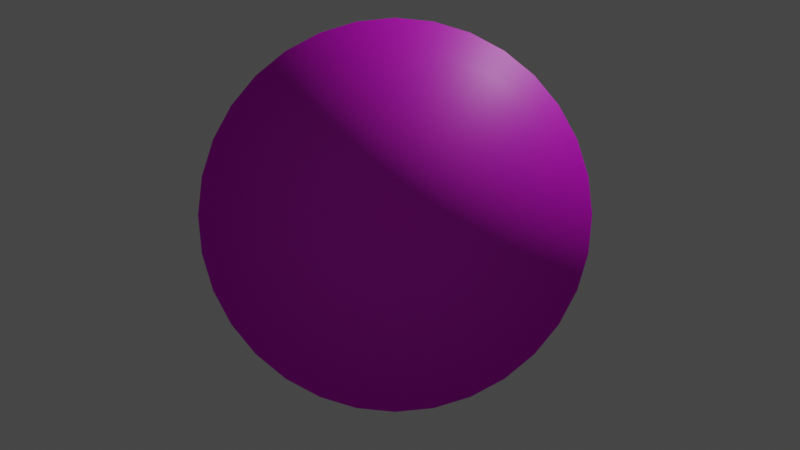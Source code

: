 # Source: blanco.blend  (saved by Blender 2.93.21; exported with 4.5.12 LTS)
import bpy
from mathutils import Matrix  # noqa: F401  (used for matrix-valued properties, if any)

bpy.ops.wm.read_factory_settings(use_empty=True)
scene = bpy.context.scene
scene.name = 'Scene'

# ---- collections
col_collection = bpy.data.collections.new('Collection'); scene.collection.children.link(col_collection)

# ---- images (referenced by path relative to the original .blend; pixels are not part of the script)
import os
ASSET_DIR = os.environ.get("B2B_ASSET_DIR", "")  # directory of the original .blend (textures are referenced by path, not embedded)
HERE = os.path.dirname(os.path.abspath(__file__))  # packed textures are extracted next to this script under _unpacked/

def load_image(name, relpath, width, height, colorspace="sRGB"):
    """Load a texture the original file referenced (path relative to the .blend, or extracted next to this script)."""
    p = next((c for c in (os.path.join(HERE, relpath), os.path.join(ASSET_DIR, relpath)) if relpath and os.path.exists(c)), "")
    if p:
        img = bpy.data.images.load(p, check_existing=True)
        img.name = name
    else:  # same state as the original file: an image datablock whose file is absent (Cycles renders it pink)
        img = bpy.data.images.new(name, width, height)
        img.source = "FILE"
        img.filepath = "//" + (relpath or name)
    img.colorspace_settings.name = colorspace
    return img
img_tiro_al_blanco_png = load_image('tiro al blanco.png', 'tiro al blanco.png', 1024, 1024, 'sRGB')

# ---- materials (node trees are filled in below, after node groups)
mat_material_002 = bpy.data.materials.new('Material.002')
mat_material_002.use_transparent_shadow = False
mat_material_003 = bpy.data.materials.new('Material.003')
mat_material_003.use_transparent_shadow = False
mat_material_004 = bpy.data.materials.new('Material.004')
mat_material_004.use_transparent_shadow = False

# ---- material node trees
mat_material_002.use_nodes = True; mat_material_002.node_tree.nodes.clear()
_N = mat_material_002.node_tree.nodes; _L = mat_material_002.node_tree.links
n0 = _N.new('ShaderNodeBsdfPrincipled'); n0.name = 'Principled BSDF'; n0.location = (10, 300)
n0.distribution = 'GGX'
n0.subsurface_method = 'BURLEY'
n0.inputs[3].default_value = 1.45
n0.inputs[27].default_value = (0.0, 0.0, 0.0, 1.0)
n0.inputs[28].default_value = 1.0
n1 = _N.new('ShaderNodeOutputMaterial'); n1.name = 'Material Output'; n1.location = (300, 300)
n2 = _N.new('ShaderNodeTexImage'); n2.name = 'Image Texture'; n2.location = (-280, 275)
n2.image = img_tiro_al_blanco_png
_L.new(n0.outputs[0], n1.inputs[0])
_L.new(n2.outputs[0], n0.inputs[0])
n1.is_active_output = True
mat_material_003.use_nodes = True; mat_material_003.node_tree.nodes.clear()
_N = mat_material_003.node_tree.nodes; _L = mat_material_003.node_tree.links
n0 = _N.new('ShaderNodeBsdfPrincipled'); n0.name = 'Principled BSDF'; n0.location = (10, 300)
n0.distribution = 'GGX'
n0.subsurface_method = 'BURLEY'
n0.inputs[0].default_value = (0.6097, 0.6214, 0.7024, 1.0)
n0.inputs[3].default_value = 1.45
n0.inputs[27].default_value = (0.0, 0.0, 0.0, 1.0)
n0.inputs[28].default_value = 1.0
n1 = _N.new('ShaderNodeOutputMaterial'); n1.name = 'Material Output'; n1.location = (300, 300)
_L.new(n0.outputs[0], n1.inputs[0])
n1.is_active_output = True
mat_material_004.use_nodes = True; mat_material_004.node_tree.nodes.clear()
_N = mat_material_004.node_tree.nodes; _L = mat_material_004.node_tree.links
n0 = _N.new('ShaderNodeBsdfPrincipled'); n0.name = 'Principled BSDF'; n0.location = (10, 300)
n0.distribution = 'GGX'
n0.subsurface_method = 'BURLEY'
n0.inputs[3].default_value = 1.45
n0.inputs[27].default_value = (0.0, 0.0, 0.0, 1.0)
n0.inputs[28].default_value = 1.0
n1 = _N.new('ShaderNodeOutputMaterial'); n1.name = 'Material Output'; n1.location = (300, 300)
n2 = _N.new('ShaderNodeTexImage'); n2.name = 'Image Texture'; n2.location = (-280, 275)
n2.image = img_tiro_al_blanco_png
_L.new(n0.outputs[0], n1.inputs[0])
_L.new(n2.outputs[0], n0.inputs[0])
n1.is_active_output = True

# ---- world
world_world = bpy.data.worlds.new('World'); scene.world = world_world
world_world.use_nodes = True; world_world.node_tree.nodes.clear()
_N = world_world.node_tree.nodes; _L = world_world.node_tree.links
n0 = _N.new('ShaderNodeOutputWorld'); n0.name = 'World Output'; n0.location = (300, 300)
n1 = _N.new('ShaderNodeBackground'); n1.name = 'Background'; n1.location = (10, 300)
n1.inputs[0].default_value = (0.05088, 0.05088, 0.05088, 1.0)
_L.new(n1.outputs[0], n0.inputs[0])
n0.is_active_output = True
world_world.color = (0.05088, 0.05088, 0.05088)
world_world.use_sun_shadow = False
world_world.sun_shadow_jitter_overblur = 0.0

# ---- cameras
cam_camera = bpy.data.cameras.new('Camera')
cam_camera.clip_end = 100.0
cam_camera.lens = 90.57
cam_camera.ortho_scale = 7.314

# ---- lights
light_light = bpy.data.lights.new('Light', 'POINT')
light_light.transmission_factor = 0.0
light_light.energy = 1000.0
light_light.shadow_soft_size = 0.1
light_light.shadow_maximum_resolution = 0.006
light_light.use_absolute_resolution = True

# ---- meshes
me_cylinder_001 = bpy.data.meshes.new('Cylinder.001')
me_cylinder_001.from_pydata([(0.0, -0.1685, 1.0), (0.0, 0.1685, 1.0), (0.1951, -0.1685, 0.9808), (0.1951, 0.1685, 0.9808), (0.3827, -0.1685, 0.9239), (0.3827, 0.1685, 0.9239), (0.5556, -0.1685, 0.8315), (0.5556, 0.1685, 0.8315), (0.7071, -0.1685, 0.7071), (0.7071, 0.1685, 0.7071), (0.8315, -0.1685, 0.5556), (0.8315, 0.1685, 0.5556), (0.9239, -0.1685, 0.3827), (0.9239, 0.1685, 0.3827), (0.9808, -0.1685, 0.1951), (0.9808, 0.1685, 0.1951), (1.0, -0.1685, -5.108e-08), (1.0, 0.1685, -3.634e-08), (0.9808, -0.1685, -0.1951), (0.9808, 0.1685, -0.1951), (0.9239, -0.1685, -0.3827), (0.9239, 0.1685, -0.3827), (0.8315, -0.1685, -0.5556), (0.8315, 0.1685, -0.5556), (0.7071, -0.1685, -0.7071), (0.7071, 0.1685, -0.7071), (0.5556, -0.1685, -0.8315), (0.5556, 0.1685, -0.8315), (0.3827, -0.1685, -0.9239), (0.3827, 0.1685, -0.9239), (0.1951, -0.1685, -0.9808), (0.1951, 0.1685, -0.9808), (-8.742e-08, -0.1685, -1.0), (-8.742e-08, 0.1685, -1.0), (-0.1951, -0.1685, -0.9808), (-0.1951, 0.1685, -0.9808), (-0.3827, -0.1685, -0.9239), (-0.3827, 0.1685, -0.9239), (-0.5556, -0.1685, -0.8315), (-0.5556, 0.1685, -0.8315), (-0.7071, -0.1685, -0.7071), (-0.7071, 0.1685, -0.7071), (-0.8315, -0.1685, -0.5556), (-0.8315, 0.1685, -0.5556), (-0.9239, -0.1685, -0.3827), (-0.9239, 0.1685, -0.3827), (-0.9808, -0.1685, -0.1951), (-0.9808, 0.1685, -0.1951), (-1.0, -0.1685, 4.558e-09), (-1.0, 0.1685, 1.929e-08), (-0.9808, -0.1685, 0.1951), (-0.9808, 0.1685, 0.1951), (-0.9239, -0.1685, 0.3827), (-0.9239, 0.1685, 0.3827), (-0.8315, -0.1685, 0.5556), (-0.8315, 0.1685, 0.5556), (-0.7071, -0.1685, 0.7071), (-0.7071, 0.1685, 0.7071), (-0.5556, -0.1685, 0.8315), (-0.5556, 0.1685, 0.8315), (-0.3827, -0.1685, 0.9239), (-0.3827, 0.1685, 0.9239), (-0.1951, -0.1685, 0.9808), (-0.1951, 0.1685, 0.9808)], [], [(0, 1, 3, 2), (2, 3, 5, 4), (4, 5, 7, 6), (6, 7, 9, 8), (8, 9, 11, 10), (10, 11, 13, 12), (12, 13, 15, 14), (14, 15, 17, 16), (16, 17, 19, 18), (18, 19, 21, 20), (20, 21, 23, 22), (22, 23, 25, 24), (24, 25, 27, 26), (26, 27, 29, 28), (28, 29, 31, 30), (30, 31, 33, 32), (32, 33, 35, 34), (34, 35, 37, 36), (36, 37, 39, 38), (38, 39, 41, 40), (40, 41, 43, 42), (42, 43, 45, 44), (44, 45, 47, 46), (46, 47, 49, 48), (48, 49, 51, 50), (50, 51, 53, 52), (52, 53, 55, 54), (54, 55, 57, 56), (56, 57, 59, 58), (58, 59, 61, 60), (3, 1, 63, 61, 59, 57, 55, 53, 51, 49, 47, 45, 43, 41, 39, 37, 35, 33, 31, 29, 27, 25, 23, 21, 19, 17, 15, 13, 11, 9, 7, 5), (60, 61, 63, 62), (62, 63, 1, 0), (0, 2, 4, 6, 8, 10, 12, 14, 16, 18, 20, 22, 24, 26, 28, 30, 32, 34, 36, 38, 40, 42, 44, 46, 48, 50, 52, 54, 56, 58, 60, 62)])
me_cylinder_001.polygons.foreach_set('use_smooth', [True] * 34)
me_cylinder_001.polygons.foreach_set('material_index', [1, 1, 1, 1, 1, 1, 1, 1, 1, 1, 1, 1, 1, 1, 1, 1, 1, 1, 1, 1, 1, 1, 1, 1, 1, 1, 1, 1, 1, 1, 0, 1, 1, 2])
_uv = me_cylinder_001.uv_layers.new(name='UVMap')
_uv.uv.foreach_set('vector', [1.0, 0.5, 1.0, 1.0, 0.9688, 1.0, 0.9688, 0.5, 0.9688, 0.5, 0.9688, 1.0, 0.9375, 1.0, 0.9375, 0.5, 0.9375, 0.5, 0.9375, 1.0, 0.9062, 1.0, 0.9062, 0.5, 0.9062, 0.5, 0.9062, 1.0, 0.875, 1.0, 0.875, 0.5, 0.875, 0.5, 0.875, 1.0, 0.8438, 1.0, 0.8438, 0.5, 0.8438, 0.5, 0.8438, 1.0, 0.8125, 1.0, 0.8125, 0.5, 0.8125, 0.5, 0.8125, 1.0, 0.7812, 1.0, 0.7812, 0.5, 0.7812, 0.5, 0.7812, 1.0, 0.75, 1.0, 0.75, 0.5, 0.75, 0.5, 0.75, 1.0, 0.7188, 1.0, 0.7188, 0.5, 0.7188, 0.5, 0.7188, 1.0, 0.6875, 1.0, 0.6875, 0.5, 0.6875, 0.5, 0.6875, 1.0, 0.6562, 1.0, 0.6562, 0.5, 0.6562, 0.5, 0.6562, 1.0, 0.625, 1.0, 0.625, 0.5, 0.625, 0.5, 0.625, 1.0, 0.5938, 1.0, 0.5938, 0.5, 0.5938, 0.5, 0.5938, 1.0, 0.5625, 1.0, 0.5625, 0.5, 0.5625, 0.5, 0.5625, 1.0, 0.5312, 1.0, 0.5312, 0.5, 0.5312, 0.5, 0.5312, 1.0, 0.5, 1.0, 0.5, 0.5, 0.5, 0.5, 0.5, 1.0, 0.4688, 1.0, 0.4688, 0.5, 0.4688, 0.5, 0.4688, 1.0, 0.4375, 1.0, 0.4375, 0.5, 0.4375, 0.5, 0.4375, 1.0, 0.4062, 1.0, 0.4062, 0.5, 0.4062, 0.5, 0.4062, 1.0, 0.375, 1.0, 0.375, 0.5, 0.375, 0.5, 0.375, 1.0, 0.3438, 1.0, 0.3438, 0.5, 0.3438, 0.5, 0.3438, 1.0, 0.3125, 1.0, 0.3125, 0.5, 0.3125, 0.5, 0.3125, 1.0, 0.2812, 1.0, 0.2812, 0.5, 0.2812, 0.5, 0.2812, 1.0, 0.25, 1.0, 0.25, 0.5, 0.25, 0.5, 0.25, 1.0, 0.2188, 1.0, 0.2188, 0.5, 0.2188, 0.5, 0.2188, 1.0, 0.1875, 1.0, 0.1875, 0.5, 0.1875, 0.5, 0.1875, 1.0, 0.1562, 1.0, 0.1562, 0.5, 0.1562, 0.5, 0.1562, 1.0, 0.125, 1.0, 0.125, 0.5, 0.125, 0.5, 0.125, 1.0, 0.09375, 1.0, 0.09375, 0.5, 0.09375, 0.5, 0.09375, 1.0, 0.0625, 1.0, 0.0625, 0.5, 0.0001, 0.4508, 0.01931, 0.3542, 0.05699, 0.2632, 0.1117, 0.1813, 0.1813, 0.1117, 0.2632, 0.05699, 0.3542, 0.01931, 0.4508, 0.0001, 0.5492, 9.998e-05, 0.6458, 0.01931, 0.7368, 0.05699, 0.8187, 0.1117, 0.8883, 0.1813, 0.943, 0.2632, 0.9807, 0.3542, 0.9999, 0.4508, 0.9999, 0.5492, 0.9807, 0.6458, 0.943, 0.7368, 0.8883, 0.8187, 0.8187, 0.8883, 0.7368, 0.943, 0.6458, 0.9807, 0.5492, 0.9999, 0.4508, 0.9999, 0.3542, 0.9807, 0.2632, 0.943, 0.1813, 0.8883, 0.1117, 0.8187, 0.05699, 0.7368, 0.01931, 0.6458, 9.998e-05, 0.5492, 0.0625, 0.5, 0.0625, 1.0, 0.03125, 1.0, 0.03125, 0.5, 0.03125, 0.5, 0.03125, 1.0, 0.0, 1.0, 0.0, 0.5, 0.9807, 0.6458, 0.943, 0.7368, 0.8883, 0.8187, 0.8187, 0.8883, 0.7368, 0.943, 0.6458, 0.9807, 0.5492, 0.9999, 0.4508, 0.9999, 0.3542, 0.9807, 0.2632, 0.943, 0.1813, 0.8883, 0.1117, 0.8187, 0.05699, 0.7368, 0.01931, 0.6458, 0.0001001, 0.5492, 9.998e-05, 0.4508, 0.01931, 0.3542, 0.05699, 0.2632, 0.1117, 0.1813, 0.1813, 0.1117, 0.2632, 0.05699, 0.3542, 0.01931, 0.4508, 9.998e-05, 0.5492, 0.0001, 0.6458, 0.01931, 0.7368, 0.05699, 0.8187, 0.1117, 0.8883, 0.1813, 0.943, 0.2632, 0.9807, 0.3542, 0.9999, 0.4508, 0.9999, 0.5492])
me_cylinder_001.materials.append(mat_material_002)
me_cylinder_001.materials.append(mat_material_003)
me_cylinder_001.materials.append(mat_material_004)
me_cylinder_001.use_remesh_fix_poles = True
me_cylinder_001.use_remesh_preserve_attributes = False
me_cylinder_001.update()

# ---- objects
ob_light = bpy.data.objects.new('Light', light_light)
ob_camera = bpy.data.objects.new('Camera', cam_camera)
ob_cylinder = bpy.data.objects.new('Cylinder', me_cylinder_001)

# ---- transforms, parenting, visibility, modifiers, constraints
ob_light.location = (4.076, 1.005, 5.904)
ob_light.rotation_euler = (0.6503, 0.05522, 1.866)
ob_light.lock_rotations_4d = False
ob_light.empty_display_type = 'ARROWS'
ob_light.color = (0.0, 0.0, 0.0, 0.0)
ob_light.lineart.crease_threshold = 0.0
ob_camera.location = (0.02485, -10.38, -0.05374)
ob_camera.rotation_euler = (1.571, -0.0, 0.0)
ob_camera.scale = (1.0, 1.0, 1.0)
ob_camera.lock_rotations_4d = False
ob_camera.empty_display_type = 'ARROWS'
ob_camera.color = (0.0, 0.0, 0.0, 0.0)
ob_camera.display_type = 'WIRE'
ob_camera.lineart.crease_threshold = 0.0
ob_cylinder.location = (0.0, 0.0, 0.0)

# ---- collection membership
col_collection.objects.link(ob_light)
col_collection.objects.link(ob_camera)
col_collection.objects.link(ob_cylinder)

# ---- scene / render settings (as saved in the file)
scene.camera = ob_camera
scene.frame_start = 1; scene.frame_end = 250; scene.frame_set(1)
scene.render.engine = 'BLENDER_EEVEE_NEXT'
scene.cycles.use_denoising = False
scene.cycles.samples = 128
scene.cycles.sampling_pattern = 'TABULATED_SOBOL'
scene.cycles.use_adaptive_sampling = False
scene.cycles.use_light_tree = False
scene.view_settings.view_transform = 'Filmic'
bpy.context.view_layer.update()
